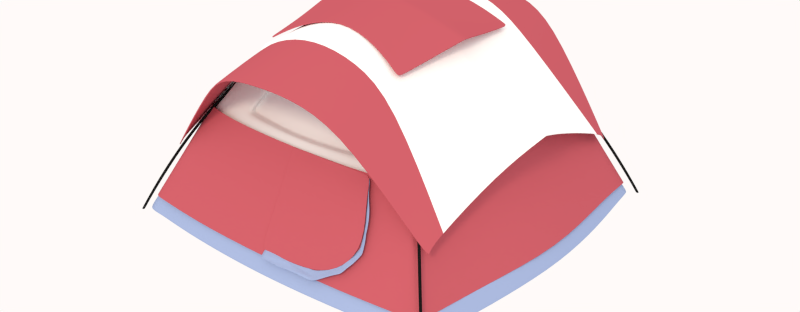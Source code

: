 # Source: tent.blend  (saved by Blender 2.71.0; exported with 4.5.12 LTS)
import bpy
from mathutils import Matrix  # noqa: F401  (used for matrix-valued properties, if any)

bpy.ops.wm.read_factory_settings(use_empty=True)
scene = bpy.context.scene
scene.name = 'Scene'

# ---- collections
col_collection_1 = bpy.data.collections.new('Collection 1'); scene.collection.children.link(col_collection_1)

# ---- materials (node trees are filled in below, after node groups)
mat_material_003 = bpy.data.materials.new('Material.003')
mat_material_003.alpha_threshold = 0.0
mat_material_003.use_transparent_shadow = False
mat_material_003.diffuse_color = (0.5395, 0.1069, 0.1344, 1.0)
mat_material_003.roughness = 0.5
mat_material_003.specular_intensity = 0.1
mat_material_003.line_color = (0.0, 0.0, 0.0, 1.0)
mat_material_002 = bpy.data.materials.new('Material.002')
mat_material_002.alpha_threshold = 0.0
mat_material_002.use_transparent_shadow = False
mat_material_002.diffuse_color = (0.3435, 0.4355, 0.6867, 1.0)
mat_material_002.roughness = 0.5
mat_material_002.specular_intensity = 0.1
mat_material_002.line_color = (0.0, 0.0, 0.0, 1.0)
mat_material_001 = bpy.data.materials.new('Material.001')
mat_material_001.alpha_threshold = 0.0
mat_material_001.use_transparent_shadow = False
mat_material_001.roughness = 0.5
mat_material_001.specular_intensity = 0.0
mat_material_001.line_color = (0.0, 0.0, 0.0, 1.0)
mat_material_005 = bpy.data.materials.new('Material.005')
mat_material_005.alpha_threshold = 0.0
mat_material_005.use_transparent_shadow = False
mat_material_005.diffuse_color = (0.009018, 0.009018, 0.009018, 1.0)
mat_material_005.roughness = 0.5
mat_material_005.specular_intensity = 0.1
mat_material_005.line_color = (0.0, 0.0, 0.0, 1.0)
mat_material_004 = bpy.data.materials.new('Material.004')
mat_material_004.alpha_threshold = 0.0
mat_material_004.use_transparent_shadow = False
mat_material_004.diffuse_color = (1.0, 1.0, 1.0, 1.0)
mat_material_004.roughness = 0.5
mat_material_004.specular_intensity = 0.1
mat_material_004.line_color = (0.0, 0.0, 0.0, 1.0)
mat_material_006 = bpy.data.materials.new('Material.006')
mat_material_006.alpha_threshold = 0.0
mat_material_006.use_transparent_shadow = False
mat_material_006.diffuse_color = (0.8276, 0.8276, 0.8276, 1.0)
mat_material_006.roughness = 0.5
mat_material_006.specular_intensity = 0.1
mat_material_006.line_color = (0.0, 0.0, 0.0, 0.65)

# ---- material node trees

# ---- world
world_world = bpy.data.worlds.new('World'); scene.world = world_world
world_world.color = (1.0, 0.9579, 0.945)
world_world.use_sun_shadow = False
world_world.sun_shadow_jitter_overblur = 0.0
world_world.cycles.sampling_method = 'MANUAL'
world_world.cycles.sample_map_resolution = 256
world_world.light_settings.distance = 1.0

# ---- lights
light_sun_002 = bpy.data.lights.new('Sun.002', 'AREA')
light_sun_002.color = (0.8412, 0.7537, 0.6756)
light_sun_002.transmission_factor = 0.0
light_sun_002.energy = 0.7854
light_sun_002.shadow_buffer_clip_start = 0.5
light_sun_002.shadow_soft_size = 10.0
light_sun_002.shadow_maximum_resolution = 0.006
light_sun_002.use_absolute_resolution = True
light_sun_002.size = 10.0
light_sun_002.size_y = 1.0
light_sun_002.cycles.use_multiple_importance_sampling = False
light_sun_001 = bpy.data.lights.new('Sun.001', 'SUN')
light_sun_001.color = (1.0, 0.8524, 0.6635)
light_sun_001.transmission_factor = 0.0
light_sun_001.angle = 0.1993
light_sun_001.energy = 1.0
light_sun_001.shadow_buffer_clip_start = 0.5
light_sun_001.shadow_soft_size = 0.1
light_sun_001.shadow_cascade_max_distance = 1000.0
light_sun_001.cycles.use_multiple_importance_sampling = False

# ---- meshes
me_plane_006 = bpy.data.meshes.new('Plane.006')
me_plane_006.from_pydata([(0.006191, -0.1701, 0.1885), (0.005048, 0.748, 0.1567), (0.2691, -0.1547, 0.1474), (0.2393, 0.7613, 0.1339), (0.00129, -0.1708, 0.164), (0.0002923, 0.7478, 0.1322), (0.2644, -0.1554, 0.1228), (0.2345, 0.7611, 0.1093), (0.3429, -1.164, 0.1876), (0.5437, -0.3536, 0.09114), (-0.0004552, -0.1706, 0.1876), (-0.001487, 0.7473, 0.1556), (0.4682, 0.8211, 0.07352), (0.004614, 0.8028, 0.1545), (0.2387, 0.8166, 0.132), (0.00582, -1.193, 0.2349), (0.341, -1.164, 0.1778), (0.339, -1.165, 0.1678), (0.5418, -0.3539, 0.08137), (0.5399, -0.3542, 0.07135), (-0.002431, -0.1708, 0.1778), (-0.004459, -0.1711, 0.1678), (-0.003367, 0.7473, 0.1458), (-0.005295, 0.7472, 0.1358), (0.4663, 0.821, 0.06376), (0.4643, 0.821, 0.05375), (0.002751, 0.8029, 0.1447), (0.0008393, 0.8029, 0.1347), (0.2367, 0.8167, 0.1222), (0.2348, 0.8167, 0.1122), (0.003841, -1.193, 0.2252), (0.001811, -1.194, 0.2152), (0.006141, -0.9383, 0.2268), (0.336, -0.9084, 0.1803), (0.004937, 0.7891, 0.1562), (0.239, 0.8028, 0.1336), (0.001434, -0.1704, 0.1889), (0.0003632, 0.7475, 0.157), (0.4793, -0.2802, 0.1382), (0.4103, 0.7916, 0.07503), (0.06666, 0.7546, 0.1444), (0.07502, -0.1696, 0.1846), (0.005072, 0.4526, 0.1659), (0.2466, 0.4593, 0.1522), (0.001427, -0.9391, 0.2035), (0.3315, -0.9092, 0.1569), (0.0004635, 0.7891, 0.1328), (0.2344, 0.8028, 0.1102), (-0.003275, -0.1711, 0.1656), (-0.00414, 0.7473, 0.1336), (0.4748, -0.2809, 0.1149), (0.4057, 0.7914, 0.05169), (0.06187, 0.7544, 0.1199), (0.07019, -0.1703, 0.1601), (0.0002438, 0.4522, 0.1414), (0.2418, 0.4589, 0.1277), (0.001108, -0.9385, 0.2261), (4.395e-05, 0.7887, 0.1553), (0.4784, -0.8529, 0.1423), (0.4097, 0.8333, 0.07376), (0.07931, -1.171, 0.2294), (0.06617, 0.8096, 0.1423), (-0.001498, 0.452, 0.1649), (0.4774, 0.4806, 0.1023), (0.3422, -1.164, 0.184), (0.543, -0.3537, 0.08757), (-0.001177, -0.1707, 0.184), (-0.002173, 0.7473, 0.152), (0.4675, 0.8211, 0.06996), (0.003934, 0.8028, 0.1509), (0.238, 0.8166, 0.1284), (0.005098, -1.193, 0.2313), (-0.0008927, -0.9389, 0.2164), (-0.002946, -0.9392, 0.2064), (-0.001807, 0.7886, 0.1456), (-0.003707, 0.7886, 0.1355), (0.4766, -0.8532, 0.1325), (0.4747, -0.8536, 0.1225), (0.4078, 0.8334, 0.064), (0.4058, 0.8334, 0.05399), (0.07737, -1.172, 0.2197), (0.07539, -1.172, 0.2097), (0.06428, 0.8096, 0.1325), (0.06233, 0.8096, 0.1225), (-0.003426, 0.4519, 0.1551), (-0.005405, 0.4517, 0.1451), (0.4755, 0.4804, 0.09257), (0.4736, 0.4803, 0.08255), (0.3398, -1.165, 0.1715), (0.5406, -0.3541, 0.07511), (-0.003699, -0.171, 0.1716), (-0.004572, 0.7472, 0.1396), (0.465, 0.821, 0.0575), (0.001556, 0.8029, 0.1384), (0.2355, 0.8167, 0.1159), (0.002572, -1.193, 0.2189), (0.002575, -0.7405, 0.2195), (0.001467, 0.7781, 0.1564), (0.4249, -0.6907, 0.1492), (0.3657, 0.8029, 0.1136), (0.07783, -0.9164, 0.2215), (0.06651, 0.7958, 0.1439), (0.0003665, 0.4522, 0.1662), (0.4281, 0.4855, 0.121), (0.06851, 0.4419, 0.1876), (-0.00198, -0.7413, 0.1971), (-0.002819, 0.778, 0.1339), (0.4206, -0.6915, 0.1268), (0.3612, 0.8029, 0.09117), (0.07321, -0.9172, 0.1982), (0.06197, 0.7958, 0.1206), (-0.00424, 0.4518, 0.1429), (0.4235, 0.4851, 0.09763), (0.0637, 0.4414, 0.163), (0.0003774, -0.9386, 0.2226), (-0.0006321, 0.7886, 0.1518), (0.4778, -0.853, 0.1387), (0.409, 0.8334, 0.07019), (0.0786, -1.171, 0.2259), (0.06548, 0.8096, 0.1387), (-0.002202, 0.452, 0.1613), (0.4767, 0.4805, 0.09877), (-0.002176, -0.9391, 0.2102), (-0.002994, 0.7886, 0.1393), (0.4754, -0.8535, 0.1263), (0.4065, 0.8334, 0.05774), (0.07613, -1.172, 0.2134), (0.06306, 0.8096, 0.1263), (-0.004663, 0.4517, 0.1488), (0.4743, 0.4803, 0.08631)], [], [(0, 42, 102, 36), (0, 36, 96, 32), (0, 32, 100, 41), (0, 41, 104, 42), (1, 42, 104, 40), (1, 40, 101, 34), (1, 34, 97, 37), (1, 37, 102, 42), (2, 33, 98, 38), (2, 38, 103, 43), (2, 43, 104, 41), (2, 41, 100, 33), (3, 43, 103, 39), (3, 39, 99, 35), (3, 35, 101, 40), (3, 40, 104, 43), (4, 53, 109, 44), (4, 44, 105, 48), (4, 48, 111, 54), (4, 54, 113, 53), (5, 49, 106, 46), (5, 46, 110, 52), (5, 52, 113, 54), (5, 54, 111, 49), (6, 53, 113, 55), (6, 55, 112, 50), (6, 50, 107, 45), (6, 45, 109, 53), (7, 52, 110, 47), (7, 47, 108, 51), (7, 51, 112, 55), (7, 55, 113, 52), (8, 33, 100, 60), (8, 60, 118, 64), (8, 64, 116, 58), (8, 58, 98, 33), (9, 38, 98, 58), (9, 58, 116, 65), (9, 65, 121, 63), (9, 63, 103, 38), (10, 66, 114, 56), (10, 56, 96, 36), (10, 36, 102, 62), (10, 62, 120, 66), (11, 37, 97, 57), (11, 57, 115, 67), (11, 67, 120, 62), (11, 62, 102, 37), (12, 39, 103, 63), (12, 63, 121, 68), (12, 68, 117, 59), (12, 59, 99, 39), (13, 34, 101, 61), (13, 61, 119, 69), (13, 69, 115, 57), (13, 57, 97, 34), (14, 35, 99, 59), (14, 59, 117, 70), (14, 70, 119, 61), (14, 61, 101, 35), (15, 32, 96, 56), (15, 56, 114, 71), (15, 71, 118, 60), (15, 60, 100, 32), (16, 64, 118, 80), (16, 80, 126, 88), (16, 88, 124, 76), (16, 76, 116, 64), (17, 88, 126, 81), (17, 81, 109, 45), (17, 45, 107, 77), (17, 77, 124, 88), (18, 65, 116, 76), (18, 76, 124, 89), (18, 89, 129, 86), (18, 86, 121, 65), (19, 89, 124, 77), (19, 77, 107, 50), (19, 50, 112, 87), (19, 87, 129, 89), (20, 66, 120, 84), (20, 84, 128, 90), (20, 90, 122, 72), (20, 72, 114, 66), (21, 90, 128, 85), (21, 85, 111, 48), (21, 48, 105, 73), (21, 73, 122, 90), (22, 67, 115, 74), (22, 74, 123, 91), (22, 91, 128, 84), (22, 84, 120, 67), (23, 91, 123, 75), (23, 75, 106, 49), (23, 49, 111, 85), (23, 85, 128, 91), (24, 68, 121, 86), (24, 86, 129, 92), (24, 92, 125, 78), (24, 78, 117, 68), (25, 92, 129, 87), (25, 87, 112, 51), (25, 51, 108, 79), (25, 79, 125, 92), (26, 69, 119, 82), (26, 82, 127, 93), (26, 93, 123, 74), (26, 74, 115, 69), (27, 93, 127, 83), (27, 83, 110, 46), (27, 46, 106, 75), (27, 75, 123, 93), (28, 70, 117, 78), (28, 78, 125, 94), (28, 94, 127, 82), (28, 82, 119, 70), (29, 94, 125, 79), (29, 79, 108, 47), (29, 47, 110, 83), (29, 83, 127, 94), (30, 71, 114, 72), (30, 72, 122, 95), (30, 95, 126, 80), (30, 80, 118, 71), (31, 95, 122, 73), (31, 73, 105, 44), (31, 44, 109, 81), (31, 81, 126, 95)])
me_plane_006.polygons.foreach_set('use_smooth', [True] * 128)
me_plane_006.polygons.foreach_set('material_index', [1, 1, 1, 1, 1, 1, 1, 1, 1, 1, 1, 1, 1, 1, 1, 1, 1, 1, 1, 1, 1, 1, 1, 1, 1, 1, 1, 1, 1, 1, 1, 1, 1, 1, 1, 1, 1, 1, 1, 1, 1, 1, 1, 1, 1, 1, 1, 1, 1, 1, 1, 1, 1, 1, 1, 1, 1, 1, 1, 1, 1, 1, 1, 1, 1, 1, 1, 1, 1, 1, 1, 1, 1, 1, 1, 1, 1, 1, 1, 1, 1, 1, 1, 1, 1, 1, 1, 1, 1, 1, 1, 1, 1, 1, 1, 1, 1, 1, 1, 1, 1, 1, 1, 1, 1, 1, 1, 1, 1, 1, 1, 1, 1, 1, 1, 1, 1, 1, 1, 1, 1, 1, 1, 1, 1, 1, 1, 1])
me_plane_006.materials.append(None)
me_plane_006.materials.append(mat_material_003)
me_plane_006.use_remesh_preserve_volume = False
me_plane_006.use_remesh_preserve_attributes = False
me_plane_006.use_mirror_vertex_groups = False
me_plane_006.update()
me_plane_005 = bpy.data.meshes.new('Plane.005')
me_plane_005.from_pydata([(0.7201, -0.369, 2.978), (0.9682, -2.745, 2.833), (-0.9703, -2.735, 2.839), (-0.7222, -0.369, 2.978), (-0.001023, -2.814, 3.258), (-0.001022, -0.5243, 3.259), (0.5136, -2.804, 3.139), (0.499, -0.473, 3.166), (-0.5157, -2.804, 3.139), (-0.501, -0.473, 3.166), (1.05, -1.901, 1.388), (0.7649, 0.07997, 2.187), (0.8211, 0.9624, 0.5533), (1.154, -0.8297, -0.4419), (0.9387, -2.749, 2.853), (0.7058, -0.3757, 2.99), (0.9894, -2.689, 2.694), (0.7255, -0.3456, 2.899), (1.063, 0.2676, -2.523), (0.7341, 1.965, -1.356), (0.7424, 2.199, -2.131), (1.01, 0.7763, -3.796), (0.6, 1.011, -4.045), (0.4691, 2.346, -2.22), (1.015, 0.734, -3.69), (0.7417, 2.179, -2.066), (0.9865, 0.7899, -3.81), (0.7266, 2.207, -2.136), (0.1097, 2.435, -2.352), (0.1186, 1.162, -4.288), (-0.5337, 1.014, -4.075), (-0.4399, 2.317, -2.194), (-0.757, 2.102, -1.917), (-1.016, 0.812, -3.822), (-1.103, 0.1978, -2.449), (-0.8395, 1.826, -1.156), (-0.9849, 0.8249, -3.838), (-0.7323, 2.108, -1.921), (-1.024, 0.7242, -3.695), (-0.7582, 2.037, -1.831), (-0.8863, 0.9956, 0.5166), (-1.164, -0.8356, -0.4079), (-1.055, -2.08, 1.662), (-0.8074, -0.1011, 2.318), (-0.9941, -2.613, 2.619), (-0.7462, -0.319, 2.855), (-0.9188, -2.743, 2.873), (-0.6971, -0.3807, 2.999)], [], [(7, 5, 4, 6), (5, 9, 8, 4), (11, 10, 13, 12), (0, 15, 14, 1), (15, 7, 6, 14), (17, 0, 1, 16), (16, 10, 11, 17), (12, 13, 18, 19), (18, 24, 25, 19), (24, 21, 20, 25), (21, 26, 27, 20), (26, 22, 23, 27), (23, 22, 29, 28), (28, 29, 30, 31), (30, 36, 37, 31), (36, 33, 32, 37), (33, 38, 39, 32), (38, 34, 35, 39), (35, 34, 41, 40), (40, 41, 42, 43), (3, 45, 44, 2), (45, 43, 42, 44), (9, 47, 46, 8), (47, 3, 2, 46)])
me_plane_005.polygons.foreach_set('use_smooth', [True] * 24)
me_plane_005.polygons.foreach_set('material_index', [1, 1, 1, 1, 1, 1, 1, 1, 1, 1, 1, 1, 1, 1, 1, 1, 1, 1, 1, 1, 1, 1, 1, 1])
me_plane_005.materials.append(None)
me_plane_005.materials.append(mat_material_003)
me_plane_005.use_remesh_preserve_volume = False
me_plane_005.use_remesh_preserve_attributes = False
me_plane_005.use_mirror_vertex_groups = False
me_plane_005.update()
me_plane_004 = bpy.data.meshes.new('Plane.004')
me_plane_004.from_pydata([(16.08, 0.5466, -1.724), (16.08, -1.214, 0.637), (-1.281, -0.9475, 1.267), (-1.281, 0.8131, -1.094), (24.05, 2.744, -2.17), (22.45, 3.913, -4.212), (25.94, 8.637, -7.622), (28.07, 8.266, -6.01), (27.0, 15.56, -9.604), (25.26, 14.96, -10.69), (22.74, 24.17, -15.24), (23.79, 24.11, -13.79), (12.87, -1.263, 0.5559), (8.848, -1.077, 0.6213), (5.507, -1.412, 1.01), (2.54, -1.109, 1.025), (16.15, 0.2422, -1.21), (16.09, -0.1416, -0.7779), (16.02, -0.5137, -0.3279), (16.11, -0.8122, 0.1444), (12.87, 0.4894, -1.405), (8.821, 0.5743, -1.428), (5.404, 0.3828, -1.658), (1.937, 0.6052, -1.575), (-1.344, -0.6322, 0.847), (-1.221, -0.2482, 0.3458), (-1.343, 0.1767, -0.1763), (-1.315, 0.4271, -0.6419), (17.76, -0.5112, 0.2835), (19.3, 0.285, -0.6883), (20.68, 1.169, -0.877), (22.42, 2.118, -1.692), (23.75, 2.973, -2.522), (23.45, 3.27, -2.972), (23.09, 3.413, -3.398), (22.82, 3.648, -3.738), (17.21, 1.105, -2.185), (18.77, 1.807, -2.692), (19.73, 2.45, -3.221), (21.15, 3.249, -3.672), (24.95, 4.014, -3.037), (25.63, 4.819, -3.671), (26.61, 5.962, -4.518), (27.35, 7.233, -5.389), (26.36, 8.558, -7.274), (26.74, 8.468, -6.922), (27.2, 8.354, -6.599), (27.62, 8.373, -6.362), (23.25, 4.995, -4.896), (23.75, 5.944, -5.525), (24.58, 6.671, -6.285), (25.12, 7.589, -6.881), (27.73, 9.633, -6.899), (27.71, 11.33, -7.614), (27.33, 12.69, -8.187), (27.26, 14.14, -8.944), (26.69, 15.46, -9.826), (26.27, 15.34, -10.06), (25.94, 15.2, -10.27), (25.56, 15.09, -10.5), (25.8, 9.991, -8.19), (25.73, 11.24, -8.896), (25.61, 12.52, -9.546), (25.43, 13.69, -10.1), (26.56, 17.26, -10.5), (25.92, 18.93, -11.23), (24.86, 20.9, -12.15), (24.43, 22.54, -12.95), (22.98, 24.15, -14.95), (23.19, 24.16, -14.67), (23.36, 24.16, -14.39), (23.58, 24.12, -14.11), (24.69, 16.67, -11.46), (24.29, 18.77, -12.53), (23.6, 20.32, -13.31), (23.43, 22.56, -14.35), (12.66, 0.3982, -1.33), (9.479, 0.1261, -1.14), (5.628, 0.2864, -0.5964), (2.229, 0.6282, -0.6866), (12.65, -0.4345, -0.3003), (8.86, -0.05171, -0.7394), (5.755, -0.1074, -0.09727), (2.407, 0.1881, -0.2578), (12.81, -0.2325, -0.5601), (9.223, -0.1147, -0.3641), (6.004, -0.3914, -0.2523), (2.142, -0.1494, 0.4506), (12.47, -0.5092, 0.6578), (8.792, -1.086, 0.6038), (5.728, -0.89, 0.3318), (2.412, -0.6694, 0.3632), (17.33, 0.7271, -1.631), (17.45, 0.3956, -1.147), (17.54, 0.1394, -0.7604), (17.71, -0.1894, -0.1908), (18.83, 1.533, -2.333), (18.95, 1.182, -1.936), (19.14, 0.9062, -1.485), (19.23, 0.648, -1.039), (19.97, 2.215, -2.763), (20.05, 1.896, -2.257), (20.26, 1.707, -1.85), (20.56, 1.476, -1.286), (21.4, 2.97, -3.254), (21.6, 2.747, -2.876), (21.91, 2.564, -2.513), (22.16, 2.398, -2.14), (23.55, 4.822, -4.541), (23.89, 4.583, -4.119), (24.22, 4.395, -3.728), (24.59, 4.247, -3.36), (24.17, 5.752, -5.117), (24.48, 5.545, -4.829), (24.92, 5.321, -4.361), (25.28, 5.043, -4.054), (24.94, 6.502, -5.977), (25.43, 6.37, -5.633), (25.77, 6.213, -5.161), (26.25, 6.158, -4.855), (25.54, 7.485, -6.638), (26.01, 7.486, -6.314), (26.51, 7.393, -5.954), (26.91, 7.284, -5.735), (26.19, 9.904, -7.892), (26.54, 9.825, -7.666), (26.95, 9.756, -7.457), (27.31, 9.673, -7.164), (26.15, 11.24, -8.691), (26.49, 11.29, -8.37), (26.97, 11.24, -8.166), (27.32, 11.25, -7.824), (25.91, 12.52, -9.243), (26.32, 12.57, -8.963), (26.65, 12.62, -8.758), (27.02, 12.65, -8.455), (25.83, 13.75, -9.908), (26.13, 13.91, -9.595), (26.55, 13.93, -9.397), (26.87, 14.08, -9.202), (25.08, 16.77, -11.24), (25.44, 16.85, -11.06), (25.82, 17.05, -10.91), (26.16, 17.13, -10.69), (24.63, 18.83, -12.24), (24.94, 18.87, -12.03), (25.25, 18.89, -11.72), (25.59, 18.89, -11.46), (23.83, 20.4, -13.08), (24.13, 20.53, -12.87), (24.35, 20.63, -12.59), (24.61, 20.76, -12.36), (23.67, 22.57, -14.06), (23.81, 22.55, -13.8), (24.06, 22.52, -13.54), (24.21, 22.57, -13.23)], [], [(23, 3, 27, 79), (22, 23, 79, 78), (21, 22, 78, 77), (20, 21, 77, 76), (0, 20, 76, 16), (79, 27, 26, 83), (78, 79, 83, 82), (77, 78, 82, 81), (76, 77, 81, 80), (16, 76, 80, 17), (83, 26, 25, 87), (82, 83, 87, 86), (81, 82, 86, 85), (80, 81, 85, 84), (17, 80, 84, 18), (87, 25, 24, 91), (86, 87, 91, 90), (85, 86, 90, 89), (84, 85, 89, 88), (18, 84, 88, 19), (91, 24, 2, 15), (90, 91, 15, 14), (89, 90, 14, 13), (88, 89, 13, 12), (19, 88, 12, 1), (19, 1, 28, 95), (18, 19, 95, 94), (17, 18, 94, 93), (16, 17, 93, 92), (0, 16, 92, 36), (95, 28, 29, 99), (94, 95, 99, 98), (93, 94, 98, 97), (92, 93, 97, 96), (36, 92, 96, 37), (99, 29, 30, 103), (98, 99, 103, 102), (97, 98, 102, 101), (96, 97, 101, 100), (37, 96, 100, 38), (103, 30, 31, 107), (102, 103, 107, 106), (101, 102, 106, 105), (100, 101, 105, 104), (38, 100, 104, 39), (107, 31, 4, 32), (106, 107, 32, 33), (105, 106, 33, 34), (104, 105, 34, 35), (39, 104, 35, 5), (32, 4, 40, 111), (33, 32, 111, 110), (34, 33, 110, 109), (35, 34, 109, 108), (5, 35, 108, 48), (111, 40, 41, 115), (110, 111, 115, 114), (109, 110, 114, 113), (108, 109, 113, 112), (48, 108, 112, 49), (115, 41, 42, 119), (114, 115, 119, 118), (113, 114, 118, 117), (112, 113, 117, 116), (49, 112, 116, 50), (119, 42, 43, 123), (118, 119, 123, 122), (117, 118, 122, 121), (116, 117, 121, 120), (50, 116, 120, 51), (123, 43, 7, 47), (122, 123, 47, 46), (121, 122, 46, 45), (120, 121, 45, 44), (51, 120, 44, 6), (47, 7, 52, 127), (46, 47, 127, 126), (45, 46, 126, 125), (44, 45, 125, 124), (6, 44, 124, 60), (127, 52, 53, 131), (126, 127, 131, 130), (125, 126, 130, 129), (124, 125, 129, 128), (60, 124, 128, 61), (131, 53, 54, 135), (130, 131, 135, 134), (129, 130, 134, 133), (128, 129, 133, 132), (61, 128, 132, 62), (135, 54, 55, 139), (134, 135, 139, 138), (133, 134, 138, 137), (132, 133, 137, 136), (62, 132, 136, 63), (139, 55, 8, 56), (138, 139, 56, 57), (137, 138, 57, 58), (136, 137, 58, 59), (63, 136, 59, 9), (56, 8, 64, 143), (57, 56, 143, 142), (58, 57, 142, 141), (59, 58, 141, 140), (9, 59, 140, 72), (143, 64, 65, 147), (142, 143, 147, 146), (141, 142, 146, 145), (140, 141, 145, 144), (72, 140, 144, 73), (147, 65, 66, 151), (146, 147, 151, 150), (145, 146, 150, 149), (144, 145, 149, 148), (73, 144, 148, 74), (151, 66, 67, 155), (150, 151, 155, 154), (149, 150, 154, 153), (148, 149, 153, 152), (74, 148, 152, 75), (155, 67, 11, 71), (154, 155, 71, 70), (153, 154, 70, 69), (152, 153, 69, 68), (75, 152, 68, 10)])
me_plane_004.polygons.foreach_set('use_smooth', [True] * 125)
me_plane_004.materials.append(mat_material_002)
me_plane_004.use_remesh_preserve_volume = False
me_plane_004.use_remesh_preserve_attributes = False
me_plane_004.use_mirror_vertex_groups = False
me_plane_004.update()
me_plane_003 = bpy.data.meshes.new('Plane.003')
me_plane_003.from_pydata([(0.7211, 1.155, -0.2816), (0.9692, -1.221, -0.4266), (-0.9692, -1.211, -0.4208), (-0.7211, 1.155, -0.2816), (-5.943e-08, -1.29, -0.001101), (1.788e-07, 1.0, 0.0), (0.5146, -1.28, -0.1203), (0.5, 1.051, -0.09305), (-0.5146, -1.28, -0.1203), (-0.5, 1.051, -0.09305), (1.051, -0.3768, -1.871), (0.766, 1.604, -1.072), (0.8221, 2.487, -2.706), (1.155, 0.6946, -3.701), (0.9398, -1.225, -0.4068), (0.7068, 1.149, -0.2693), (0.9904, -1.165, -0.5652), (0.7265, 1.179, -0.3608), (1.064, 1.792, -5.782), (0.7351, 3.489, -4.616), (0.7434, 3.723, -5.39), (1.011, 2.301, -7.055), (0.601, 2.536, -7.305), (0.4702, 3.87, -5.48), (1.016, 2.258, -6.95), (0.7427, 3.704, -5.326), (0.9876, 2.314, -7.07), (0.7276, 3.731, -5.395), (0.1107, 3.96, -5.611), (0.1196, 2.687, -7.547), (-0.5327, 2.538, -7.334), (-0.4389, 3.842, -5.454), (-0.756, 3.627, -5.176), (-1.015, 2.336, -7.081), (-1.102, 1.722, -5.708), (-0.8385, 3.35, -4.415), (-0.9838, 2.349, -7.097), (-0.7313, 3.633, -5.18), (-1.023, 2.248, -6.955), (-0.7572, 3.561, -5.09), (-0.8853, 2.52, -2.743), (-1.162, 0.6887, -3.667), (-1.054, -0.5561, -1.598), (-0.8064, 1.423, -0.9416), (-0.9931, -1.089, -0.6402), (-0.7451, 1.205, -0.4047), (-0.9178, -1.218, -0.3868), (-0.6961, 1.144, -0.2602)], [], [(7, 5, 4, 6), (5, 9, 8, 4), (11, 10, 13, 12), (0, 15, 14, 1), (15, 7, 6, 14), (17, 0, 1, 16), (16, 10, 11, 17), (12, 13, 18, 19), (18, 24, 25, 19), (24, 21, 20, 25), (21, 26, 27, 20), (26, 22, 23, 27), (23, 22, 29, 28), (28, 29, 30, 31), (30, 36, 37, 31), (36, 33, 32, 37), (33, 38, 39, 32), (38, 34, 35, 39), (35, 34, 41, 40), (40, 41, 42, 43), (3, 45, 44, 2), (45, 43, 42, 44), (9, 47, 46, 8), (47, 3, 2, 46)])
me_plane_003.polygons.foreach_set('use_smooth', [True] * 24)
me_plane_003.polygons.foreach_set('material_index', [1, 1, 1, 1, 1, 1, 1, 1, 1, 1, 1, 1, 1, 1, 1, 1, 1, 1, 1, 1, 1, 1, 1, 1])
me_plane_003.materials.append(None)
me_plane_003.materials.append(mat_material_003)
me_plane_003.use_remesh_preserve_volume = False
me_plane_003.use_remesh_preserve_attributes = False
me_plane_003.use_mirror_vertex_groups = False
me_plane_003.update()
me_cube_004 = bpy.data.meshes.new('Cube.004')
me_cube_004.from_pydata([(-23.6, -21.63, -37.4), (-23.6, -22.85, -37.4), (-24.83, -22.85, -37.4), (-24.83, -21.63, -37.4), (-18.95, -17.19, -26.53), (-18.95, -18.41, -26.53), (-20.03, -18.41, -25.94), (-20.03, -17.19, -25.94), (-23.6, -22.85, -37.28), (-23.6, -21.63, -37.28), (-24.83, -22.85, -37.28), (-24.83, -21.63, -37.28), (-11.76, -10.49, -9.765), (-11.76, -11.72, -9.765), (-10.65, -11.72, -10.28), (-10.65, -10.49, -10.28), (-1.77, -2.853, 4.841), (-1.77, -4.076, 4.841), (-2.878, -4.076, 5.36), (-2.878, -2.853, 5.36), (9.15, 9.37, 23.0), (9.15, 8.147, 23.0), (9.97, 8.147, 22.09), (9.97, 9.37, 22.09), (24.73, 24.04, 36.6), (24.73, 22.81, 36.6), (23.91, 22.81, 37.5), (23.91, 24.04, 37.5), (47.51, 45.28, 46.85), (47.51, 44.05, 46.85), (47.63, 44.05, 45.64), (47.63, 45.28, 45.64)], [], [(0, 1, 2, 3), (0, 9, 8, 1), (9, 4, 5, 8), (1, 8, 10, 2), (8, 5, 6, 10), (2, 10, 11, 3), (10, 6, 7, 11), (4, 9, 11, 7), (9, 0, 3, 11), (4, 7, 12, 15), (7, 6, 13, 12), (6, 5, 14, 13), (5, 4, 15, 14), (14, 15, 16, 17), (13, 14, 17, 18), (12, 13, 18, 19), (15, 12, 19, 16), (16, 19, 20, 23), (19, 18, 21, 20), (18, 17, 22, 21), (17, 16, 23, 22), (22, 23, 24, 25), (21, 22, 25, 26), (20, 21, 26, 27), (23, 20, 27, 24), (24, 27, 28, 31), (27, 26, 29, 28), (26, 25, 30, 29), (25, 24, 31, 30), (31, 28, 29, 30)])
me_cube_004.polygons.foreach_set('use_smooth', [True] * 30)
me_cube_004.polygons.foreach_set('material_index', [1, 1, 1, 1, 1, 1, 1, 1, 1, 1, 1, 1, 1, 1, 1, 1, 1, 1, 1, 1, 1, 1, 1, 1, 1, 1, 1, 1, 1, 1])
me_cube_004.materials.append(mat_material_001)
me_cube_004.materials.append(mat_material_005)
me_cube_004.use_remesh_preserve_volume = False
me_cube_004.use_remesh_preserve_attributes = False
me_cube_004.use_mirror_vertex_groups = False
me_cube_004.update()
me_cube_003 = bpy.data.meshes.new('Cube.003')
me_cube_003.from_pydata([(-23.6, -21.63, -37.4), (-23.6, -22.85, -37.4), (-24.83, -22.85, -37.4), (-24.83, -21.63, -37.4), (-18.95, -17.19, -26.53), (-18.95, -18.41, -26.53), (-20.03, -18.41, -25.94), (-20.03, -17.19, -25.94), (-23.6, -22.85, -37.28), (-23.6, -21.63, -37.28), (-24.83, -22.85, -37.28), (-24.83, -21.63, -37.28), (-11.76, -10.49, -9.765), (-11.76, -11.72, -9.765), (-10.65, -11.72, -10.28), (-10.65, -10.49, -10.28), (-1.77, -2.853, 4.841), (-1.77, -4.076, 4.841), (-2.878, -4.076, 5.36), (-2.878, -2.853, 5.36), (9.15, 9.37, 23.0), (9.15, 8.147, 23.0), (9.97, 8.147, 22.09), (9.97, 9.37, 22.09), (24.73, 24.04, 36.6), (24.73, 22.81, 36.6), (23.91, 22.81, 37.5), (23.91, 24.04, 37.5), (47.51, 45.28, 46.85), (47.51, 44.05, 46.85), (47.63, 44.05, 45.64), (47.63, 45.28, 45.64)], [], [(0, 1, 2, 3), (0, 9, 8, 1), (9, 4, 5, 8), (1, 8, 10, 2), (8, 5, 6, 10), (2, 10, 11, 3), (10, 6, 7, 11), (4, 9, 11, 7), (9, 0, 3, 11), (4, 7, 12, 15), (7, 6, 13, 12), (6, 5, 14, 13), (5, 4, 15, 14), (14, 15, 16, 17), (13, 14, 17, 18), (12, 13, 18, 19), (15, 12, 19, 16), (16, 19, 20, 23), (19, 18, 21, 20), (18, 17, 22, 21), (17, 16, 23, 22), (22, 23, 24, 25), (21, 22, 25, 26), (20, 21, 26, 27), (23, 20, 27, 24), (24, 27, 28, 31), (27, 26, 29, 28), (26, 25, 30, 29), (25, 24, 31, 30), (31, 28, 29, 30)])
me_cube_003.polygons.foreach_set('use_smooth', [True] * 30)
me_cube_003.materials.append(mat_material_005)
me_cube_003.use_remesh_preserve_volume = False
me_cube_003.use_remesh_preserve_attributes = False
me_cube_003.use_mirror_vertex_groups = False
me_cube_003.update()
me_cube_002 = bpy.data.meshes.new('Cube.002')
me_cube_002.from_pydata([(-23.6, -21.63, -37.4), (-23.6, -22.85, -37.4), (-24.83, -22.85, -37.4), (-24.83, -21.63, -37.4), (-18.95, -17.19, -26.53), (-18.95, -18.41, -26.53), (-20.03, -18.41, -25.94), (-20.03, -17.19, -25.94), (-23.6, -22.85, -37.28), (-23.6, -21.63, -37.28), (-24.83, -22.85, -37.28), (-24.83, -21.63, -37.28), (-11.76, -10.49, -9.765), (-11.76, -11.72, -9.765), (-10.65, -11.72, -10.28), (-10.65, -10.49, -10.28), (-1.77, -2.853, 4.841), (-1.77, -4.076, 4.841), (-2.878, -4.076, 5.36), (-2.878, -2.853, 5.36), (9.15, 9.37, 23.0), (9.15, 8.147, 23.0), (9.97, 8.147, 22.09), (9.97, 9.37, 22.09), (24.73, 24.04, 36.6), (24.73, 22.81, 36.6), (23.91, 22.81, 37.5), (23.91, 24.04, 37.5), (47.51, 45.28, 46.85), (47.51, 44.05, 46.85), (47.63, 44.05, 45.64), (47.63, 45.28, 45.64)], [], [(0, 1, 2, 3), (0, 9, 8, 1), (9, 4, 5, 8), (1, 8, 10, 2), (8, 5, 6, 10), (2, 10, 11, 3), (10, 6, 7, 11), (4, 9, 11, 7), (9, 0, 3, 11), (4, 7, 12, 15), (7, 6, 13, 12), (6, 5, 14, 13), (5, 4, 15, 14), (14, 15, 16, 17), (13, 14, 17, 18), (12, 13, 18, 19), (15, 12, 19, 16), (16, 19, 20, 23), (19, 18, 21, 20), (18, 17, 22, 21), (17, 16, 23, 22), (22, 23, 24, 25), (21, 22, 25, 26), (20, 21, 26, 27), (23, 20, 27, 24), (24, 27, 28, 31), (27, 26, 29, 28), (26, 25, 30, 29), (25, 24, 31, 30), (31, 28, 29, 30)])
me_cube_002.polygons.foreach_set('use_smooth', [True] * 30)
me_cube_002.materials.append(mat_material_005)
me_cube_002.use_remesh_preserve_volume = False
me_cube_002.use_remesh_preserve_attributes = False
me_cube_002.use_mirror_vertex_groups = False
me_cube_002.update()
me_cube_001 = bpy.data.meshes.new('Cube.001')
me_cube_001.from_pydata([(-23.6, -21.63, -37.4), (-23.6, -22.85, -37.4), (-24.83, -22.85, -37.4), (-24.83, -21.63, -37.4), (-18.95, -17.19, -26.53), (-18.95, -18.41, -26.53), (-20.03, -18.41, -25.94), (-20.03, -17.19, -25.94), (-23.6, -22.85, -37.28), (-23.6, -21.63, -37.28), (-24.83, -22.85, -37.28), (-24.83, -21.63, -37.28), (-11.76, -10.49, -9.765), (-11.76, -11.72, -9.765), (-10.65, -11.72, -10.28), (-10.65, -10.49, -10.28), (-1.77, -2.853, 4.841), (-1.77, -4.076, 4.841), (-2.878, -4.076, 5.36), (-2.878, -2.853, 5.36), (9.15, 9.37, 23.0), (9.15, 8.147, 23.0), (9.97, 8.147, 22.09), (9.97, 9.37, 22.09), (24.73, 24.04, 36.6), (24.73, 22.81, 36.6), (23.91, 22.81, 37.5), (23.91, 24.04, 37.5), (47.51, 45.28, 46.85), (47.51, 44.05, 46.85), (47.63, 44.05, 45.64), (47.63, 45.28, 45.64)], [], [(0, 1, 2, 3), (0, 9, 8, 1), (9, 4, 5, 8), (1, 8, 10, 2), (8, 5, 6, 10), (2, 10, 11, 3), (10, 6, 7, 11), (4, 9, 11, 7), (9, 0, 3, 11), (4, 7, 12, 15), (7, 6, 13, 12), (6, 5, 14, 13), (5, 4, 15, 14), (14, 15, 16, 17), (13, 14, 17, 18), (12, 13, 18, 19), (15, 12, 19, 16), (16, 19, 20, 23), (19, 18, 21, 20), (18, 17, 22, 21), (17, 16, 23, 22), (22, 23, 24, 25), (21, 22, 25, 26), (20, 21, 26, 27), (23, 20, 27, 24), (24, 27, 28, 31), (27, 26, 29, 28), (26, 25, 30, 29), (25, 24, 31, 30), (31, 28, 29, 30)])
me_cube_001.polygons.foreach_set('use_smooth', [True] * 30)
me_cube_001.materials.append(mat_material_005)
me_cube_001.use_remesh_preserve_volume = False
me_cube_001.use_remesh_preserve_attributes = False
me_cube_001.use_mirror_vertex_groups = False
me_cube_001.update()
me_plane_001 = bpy.data.meshes.new('Plane.001')
me_plane_001.from_pydata([(0.8366, 1.324, -0.334), (0.8366, -1.324, -0.334), (-0.8106, -1.324, -0.3574), (-0.8106, 1.324, -0.3574), (-5.937e-08, -1.206, -0.1351), (0.8366, -2.81e-08, -0.1989), (1.79e-07, 1.206, -0.1351), (-0.834, 2.687e-07, -0.2248), (5.96e-08, 1.192e-07, 0.0), (1.612, -7.867e-08, -0.4501), (1.436, -1.478, -0.6786), (1.436, 1.478, -0.6786), (-1.569, 2.721e-07, -0.4642), (-1.446, 1.478, -0.7476), (-1.446, -1.478, -0.7476), (0.8366, -0.662, -0.2683), (-0.8223, -0.662, -0.2929), (1.164e-10, -0.603, -0.06941), (1.507, -0.7389, -0.5777), (-1.494, -0.7389, -0.6274), (0.8366, 0.662, -0.2683), (-0.8223, 0.662, -0.2929), (1.193e-07, 0.603, -0.06941), (1.507, 0.7389, -0.5777), (-1.494, 0.7389, -0.6274), (1.406, -1.47, -0.6617), (1.576, -7.597e-08, -0.4353), (1.406, 1.47, -0.6617), (1.474, -0.7351, -0.561), (1.474, 0.7351, -0.561), (-1.39, 1.464, -0.7128), (-1.504, 2.718e-07, -0.4428), (-1.39, -1.464, -0.7128), (-1.434, -0.732, -0.5976), (-1.434, 0.732, -0.5976), (0.8366, -0.09849, -0.2071), (-0.8322, -0.09849, -0.2327), (5.075e-08, -0.08972, -0.008165), (1.6, -0.1099, -0.464), (-1.558, -0.1099, -0.4863), (1.564, -0.1094, -0.4489), (-1.493, -0.1089, -0.4637), (0.8366, 0.1147, -0.2084), (-0.832, 0.1147, -0.2341), (6.995e-08, 0.1045, -0.009506), (1.598, 0.128, -0.4663), (-1.556, 0.128, -0.4899), (1.562, 0.1273, -0.4512), (-1.492, 0.1268, -0.4671), (0.828, 1.321, -0.3573), (0.828, -1.321, -0.3573), (-0.8016, -1.321, -0.3805), (-0.8016, 1.321, -0.3805), (0.0004081, -1.203, -0.16), (0.8289, -2.81e-08, -0.2227), (0.0004084, 1.203, -0.16), (-0.8267, 2.687e-07, -0.2487), (0.0003747, 1.192e-07, -0.025), (1.603, -7.867e-08, -0.4732), (1.424, -1.475, -0.7006), (1.424, 1.475, -0.7006), (-1.561, 2.721e-07, -0.4879), (-1.435, 1.474, -0.7694), (-1.435, -1.474, -0.7694), (0.8283, -0.6591, -0.2917), (-0.8139, -0.6587, -0.3162), (0.0003967, -0.6003, -0.09425), (1.496, -0.7352, -0.5999), (-1.484, -0.7338, -0.6497), (0.8283, 0.6591, -0.2917), (-0.8139, 0.6587, -0.3162), (0.0003969, 0.6003, -0.09425), (1.496, 0.7352, -0.5999), (-1.484, 0.7338, -0.6497), (1.395, -1.467, -0.6837), (1.566, -7.597e-08, -0.4584), (1.395, 1.467, -0.6837), (1.464, -0.7317, -0.5833), (1.464, 0.7317, -0.5833), (-1.378, 1.46, -0.7347), (-1.496, 2.718e-07, -0.4665), (-1.378, -1.46, -0.7347), (-1.424, -0.7276, -0.6199), (-1.424, 0.7276, -0.6199), (0.8287, -0.09565, -0.2306), (-0.8247, -0.09526, -0.2564), (0.0003792, -0.08721, -0.03304), (1.59, -0.1058, -0.4866), (-1.55, -0.1043, -0.5092), (1.554, -0.1057, -0.4716), (-1.485, -0.1041, -0.4867), (0.8287, 0.1118, -0.232), (-0.8244, 0.1114, -0.2577), (0.0003793, 0.1019, -0.03438), (1.588, 0.1238, -0.4889), (-1.548, 0.1224, -0.5128), (1.553, 0.1236, -0.4738), (-1.483, 0.122, -0.4901), (0.8354, 1.324, -0.3371), (0.8354, -1.324, -0.3371), (-0.8094, -1.324, -0.3604), (-0.8094, 1.324, -0.3604), (5.386e-05, -1.206, -0.1384), (5.41e-05, 1.206, -0.1384), (1.611, -7.867e-08, -0.4531), (1.434, -1.477, -0.6815), (1.434, 1.477, -0.6815), (-1.568, 2.721e-07, -0.4673), (-1.445, 1.477, -0.7505), (-1.445, -1.477, -0.7505), (1.505, -0.7384, -0.5807), (-1.492, -0.7382, -0.6304), (1.505, 0.7384, -0.5807), (-1.492, 0.7382, -0.6304), (1.405, -1.47, -0.6646), (1.405, 1.47, -0.6646), (-1.388, 1.464, -0.7157), (-1.388, -1.464, -0.7157), (1.599, -0.1094, -0.467), (-1.557, -0.1092, -0.4893), (1.597, 0.1274, -0.4693), (-1.555, 0.1272, -0.493), (0.8288, 1.322, -0.3552), (0.8288, -1.322, -0.3552), (-0.8025, -1.321, -0.3784), (-0.8025, 1.321, -0.3784), (0.0003702, -1.204, -0.1577), (0.0003705, 1.204, -0.1577), (1.604, -7.867e-08, -0.471), (1.425, -1.475, -0.6986), (1.425, 1.475, -0.6986), (-1.562, 2.721e-07, -0.4857), (-1.436, 1.474, -0.7674), (-1.436, -1.474, -0.7674), (1.497, -0.7355, -0.5979), (-1.485, -0.7343, -0.6476), (1.497, 0.7355, -0.5979), (-1.484, 0.7343, -0.6476), (1.396, -1.468, -0.6816), (1.396, 1.468, -0.6816), (-1.379, 1.461, -0.7326), (-1.379, -1.461, -0.7326), (1.591, -0.1061, -0.4845), (-1.551, -0.1049, -0.507), (1.589, 0.1242, -0.4868), (-1.549, 0.1229, -0.5107)], [], [(16, 2, 4, 17), (17, 4, 1, 15), (3, 21, 22, 6), (20, 0, 6, 22), (1, 25, 28, 15), (25, 10, 18, 28), (27, 0, 20, 29), (29, 23, 11, 27), (16, 33, 32, 2), (33, 19, 14, 32), (3, 30, 34, 21), (30, 13, 24, 34), (7, 36, 37, 8), (36, 16, 17, 37), (8, 37, 35, 5), (37, 17, 15, 35), (28, 40, 35, 15), (40, 26, 5, 35), (18, 38, 40, 28), (38, 9, 26, 40), (31, 41, 36, 7), (41, 33, 16, 36), (12, 39, 41, 31), (39, 19, 33, 41), (21, 43, 44, 22), (43, 7, 8, 44), (22, 44, 42, 20), (44, 8, 5, 42), (26, 47, 42, 5), (47, 29, 20, 42), (9, 45, 47, 26), (45, 23, 29, 47), (34, 48, 43, 21), (48, 31, 7, 43), (24, 46, 48, 34), (46, 12, 31, 48), (53, 51, 65, 66), (50, 53, 66, 64), (71, 70, 52, 55), (55, 49, 69, 71), (77, 74, 50, 64), (67, 59, 74, 77), (69, 49, 76, 78), (60, 72, 78, 76), (81, 82, 65, 51), (63, 68, 82, 81), (83, 79, 52, 70), (73, 62, 79, 83), (86, 85, 56, 57), (66, 65, 85, 86), (84, 86, 57, 54), (64, 66, 86, 84), (84, 89, 77, 64), (54, 75, 89, 84), (89, 87, 67, 77), (75, 58, 87, 89), (85, 90, 80, 56), (65, 82, 90, 85), (90, 88, 61, 80), (82, 68, 88, 90), (93, 92, 70, 71), (57, 56, 92, 93), (91, 93, 71, 69), (54, 57, 93, 91), (91, 96, 75, 54), (69, 78, 96, 91), (96, 94, 58, 75), (78, 72, 94, 96), (92, 97, 83, 70), (56, 80, 97, 92), (97, 95, 73, 83), (80, 61, 95, 97), (39, 119, 111, 19), (19, 111, 109, 14), (0, 98, 103, 6), (45, 120, 112, 23), (24, 113, 121, 46), (11, 106, 115, 27), (14, 109, 117, 32), (30, 116, 108, 13), (13, 108, 113, 24), (10, 105, 110, 18), (25, 114, 105, 10), (2, 100, 102, 4), (32, 117, 100, 2), (4, 102, 99, 1), (23, 112, 106, 11), (18, 110, 118, 38), (12, 107, 119, 39), (46, 121, 107, 12), (3, 101, 116, 30), (6, 103, 101, 3), (98, 0, 27, 115), (1, 99, 114, 25), (9, 104, 120, 45), (38, 118, 104, 9), (119, 143, 135, 111), (143, 88, 68, 135), (111, 135, 133, 109), (135, 68, 63, 133), (98, 122, 127, 103), (122, 49, 55, 127), (120, 144, 136, 112), (144, 94, 72, 136), (113, 137, 145, 121), (137, 73, 95, 145), (106, 130, 139, 115), (130, 60, 76, 139), (109, 133, 141, 117), (133, 63, 81, 141), (116, 140, 132, 108), (140, 79, 62, 132), (108, 132, 137, 113), (132, 62, 73, 137), (105, 129, 134, 110), (129, 59, 67, 134), (114, 138, 129, 105), (138, 74, 59, 129), (100, 124, 126, 102), (124, 51, 53, 126), (117, 141, 124, 100), (141, 81, 51, 124), (102, 126, 123, 99), (126, 53, 50, 123), (112, 136, 130, 106), (136, 72, 60, 130), (110, 134, 142, 118), (134, 67, 87, 142), (107, 131, 143, 119), (131, 61, 88, 143), (121, 145, 131, 107), (145, 95, 61, 131), (101, 125, 140, 116), (125, 52, 79, 140), (103, 127, 125, 101), (127, 55, 52, 125), (115, 139, 122, 98), (139, 76, 49, 122), (99, 123, 138, 114), (123, 50, 74, 138), (104, 128, 144, 120), (128, 58, 94, 144), (118, 142, 128, 104), (142, 87, 58, 128)])
me_plane_001.polygons.foreach_set('use_smooth', [True] * 144)
me_plane_001.materials.append(mat_material_003)
me_plane_001.use_remesh_preserve_volume = False
me_plane_001.use_remesh_preserve_attributes = False
me_plane_001.use_mirror_vertex_groups = False
me_plane_001.update()
me_plane = bpy.data.meshes.new('Plane')
me_plane.from_pydata([(-1.883, -3.367, -0.4508), (-1.883, 3.552, -0.4508), (-3.327, -3.103, -2.339), (-3.327, 3.103, -2.339), (-3.431, -1.141, -1.431), (-3.431, 1.141, -1.431), (-1.883, -1.141, 0.0572), (-1.883, 1.141, 0.0572), (-1.047, -1.141, 0.6659), (-1.047, 1.141, 0.6659), (-1.047, -3.657, 0.147), (-1.047, 3.672, 0.147), (-0.05341, -3.77, 0.3037), (-0.05341, 3.762, 0.3037), (-0.05342, -1.141, 1.039), (-0.05342, 1.141, 1.039), (1.005, -1.141, 0.7179), (1.005, 1.141, 0.7179), (1.005, -3.657, 0.2094), (1.005, 3.672, 0.2094), (1.861, -3.367, -0.4509), (1.861, 3.552, -0.4509), (1.861, -1.141, 0.1484), (1.861, 1.141, 0.1484), (3.549, -1.141, -1.409), (3.549, 1.141, -1.409), (3.445, -3.103, -2.379), (3.445, 3.103, -2.379), (-3.327, -2.964, -2.149), (-3.327, 2.964, -2.149), (-1.883, -2.122, -0.05489), (-1.883, 2.122, -0.05489), (-1.047, -2.122, 0.5483), (-1.047, 2.122, 0.5483), (-0.05341, -2.122, 0.8171), (-0.05341, 2.122, 0.8171), (1.005, -2.122, 0.6266), (1.005, 2.122, 0.6266), (1.861, -2.122, 0.01759), (1.861, 2.122, 0.01759), (3.445, -2.964, -2.159), (3.445, 2.964, -2.159), (3.846, 0.0, -0.9398), (1.861, 0.0, 0.2008), (1.005, 0.0, 0.7703), (-0.05341, 0.0, 1.092), (-1.047, 0.0, 0.7183), (-1.883, 0.0, 0.1096), (-3.728, 0.0, -0.962), (-3.327, -3.054, -2.311), (-3.327, 3.054, -2.311), (-1.883, -3.318, -0.431), (-1.883, 3.503, -0.431), (-1.047, -3.608, 0.167), (-1.047, 3.623, 0.167), (-0.05341, -3.721, 0.3294), (-0.05341, 3.713, 0.3294), (1.005, -3.608, 0.2302), (1.005, 3.623, 0.2302), (1.861, -3.318, -0.4275), (1.861, 3.503, -0.4275), (3.445, -3.054, -2.35), (3.445, 3.054, -2.35), (3.827, -0.07264, -0.9696), (3.827, 0.07264, -0.9696), (1.861, -0.07264, 0.1975), (1.861, 0.07264, 0.1975), (1.005, -0.07264, 0.7669), (1.005, 0.07264, 0.7669), (-0.05341, -0.07264, 1.088), (-0.05341, 0.07264, 1.088), (-1.047, -0.07264, 0.7149), (-1.047, 0.07264, 0.7149), (-1.883, -0.07264, 0.1063), (-1.883, 0.07264, 0.1063), (-3.709, -0.07264, -0.9919), (-3.709, 0.07264, -0.9919), (-1.865, -3.36, -0.467), (-1.865, 3.545, -0.4672), (-3.308, -3.096, -2.353), (-3.307, 3.096, -2.352), (-3.415, -1.135, -1.449), (-3.415, 1.135, -1.449), (-1.867, -1.137, 0.03801), (-1.867, 1.137, 0.03801), (-1.036, -1.139, 0.6438), (-1.036, 1.139, 0.6438), (-1.037, -3.648, 0.1262), (-1.038, 3.663, 0.1259), (-0.05262, -3.76, 0.2811), (-0.05263, 3.752, 0.2811), (-0.05255, -1.138, 1.014), (-0.05255, 1.138, 1.014), (0.9946, -1.139, 0.6952), (0.9946, 1.139, 0.6952), (0.995, -3.647, 0.1886), (0.9956, 3.663, 0.1883), (1.843, -3.359, -0.4669), (1.844, 3.545, -0.4672), (1.846, -1.137, 0.1288), (1.846, 1.137, 0.1288), (3.533, -1.135, -1.427), (3.533, 1.135, -1.427), (3.426, -3.095, -2.394), (3.426, 3.095, -2.393), (-3.309, -2.956, -2.165), (-3.309, 2.956, -2.165), (-1.866, -2.117, -0.0728), (-1.866, 2.117, -0.07287), (-1.037, -2.117, 0.5263), (-1.037, 2.117, 0.5262), (-0.05248, -2.116, 0.7927), (-0.05248, 2.116, 0.7927), (0.9951, -2.117, 0.6042), (0.9952, 2.117, 0.6041), (1.844, -2.117, -0.0005036), (1.844, 2.117, -0.0005837), (3.427, -2.955, -2.175), (3.427, 2.956, -2.175), (3.833, 0.0, -0.9613), (1.848, 0.0, 0.1796), (0.9943, 0.0, 0.7477), (-0.05261, 0.0, 1.067), (-1.036, 0.0, 0.6963), (-1.869, 0.0, 0.08873), (-3.716, 0.0, -0.9835), (-3.308, -3.047, -2.325), (-3.308, 3.047, -2.325), (-1.865, -3.312, -0.4477), (-1.866, 3.497, -0.4479), (-1.037, -3.6, 0.1456), (-1.037, 3.616, 0.1454), (-0.05255, -3.713, 0.306), (-0.05255, 3.705, 0.306), (0.9951, -3.6, 0.2087), (0.9956, 3.615, 0.2085), (1.844, -3.311, -0.4441), (1.844, 3.496, -0.4443), (3.426, -3.046, -2.365), (3.426, 3.047, -2.364), (3.814, -0.0663, -0.9898), (3.814, 0.0663, -0.9898), (1.847, -0.06897, 0.1769), (1.847, 0.06897, 0.1769), (0.9943, -0.0716, 0.7443), (0.9943, 0.0716, 0.7443), (-0.05261, -0.07149, 1.063), (-0.05261, 0.07149, 1.063), (-1.036, -0.07163, 0.693), (-1.036, 0.07163, 0.693), (-1.869, -0.06899, 0.08603), (-1.869, 0.06899, 0.08603), (-3.696, -0.0663, -1.012), (-3.696, 0.0663, -1.012), (-1.88, -3.366, -0.4533), (-1.88, 3.551, -0.4533), (-3.324, -3.102, -2.341), (-3.324, 3.102, -2.341), (-3.429, -1.14, -1.433), (-3.429, 1.14, -1.433), (-1.046, -3.656, 0.1438), (-1.046, 3.671, 0.1438), (-0.0533, -3.769, 0.3003), (-0.0533, 3.761, 0.3003), (1.003, -3.656, 0.2062), (1.004, 3.671, 0.2062), (1.858, -3.366, -0.4534), (1.858, 3.551, -0.4534), (3.547, -1.14, -1.411), (3.547, 1.14, -1.411), (3.442, -3.102, -2.382), (3.442, 3.102, -2.382), (-3.324, -2.963, -2.152), (-3.324, 2.963, -2.152), (3.442, -2.963, -2.161), (3.442, 2.963, -2.161), (3.844, 0.0, -0.943), (-3.726, 0.0, -0.9653), (-3.324, -3.053, -2.313), (-3.324, 3.053, -2.313), (3.442, -3.053, -2.352), (3.442, 3.053, -2.352), (3.825, -0.07168, -0.9726), (3.825, 0.07168, -0.9726), (-3.707, -0.07168, -0.9949), (-3.707, 0.07168, -0.9949), (-1.869, -3.362, -0.4635), (-1.869, 3.547, -0.4636), (-3.312, -3.097, -2.35), (-3.312, 3.098, -2.349), (-3.419, -1.137, -1.445), (-3.419, 1.137, -1.445), (-1.039, -3.65, 0.1307), (-1.04, 3.665, 0.1305), (-0.0528, -3.762, 0.286), (-0.0528, 3.754, 0.286), (0.9972, -3.65, 0.1931), (0.9977, 3.665, 0.1929), (1.847, -3.361, -0.4634), (1.847, 3.546, -0.4636), (3.537, -1.136, -1.423), (3.537, 1.136, -1.423), (3.43, -3.097, -2.391), (3.43, 3.097, -2.39), (-3.313, -2.958, -2.162), (-3.313, 2.958, -2.162), (3.431, -2.957, -2.171), (3.431, 2.957, -2.171), (3.836, 0.0, -0.9566), (-3.718, 0.0, -0.9788), (-3.312, -3.049, -2.322), (-3.312, 3.049, -2.322), (3.43, -3.048, -2.361), (3.43, 3.048, -2.361), (3.817, -0.06769, -0.9854), (3.817, 0.06769, -0.9854), (-3.699, -0.06769, -1.008), (-3.699, 0.06769, -1.008)], [], [(30, 6, 4, 28), (5, 7, 31, 29), (6, 30, 32, 8), (33, 31, 7, 9), (8, 32, 34, 14), (35, 33, 9, 15), (14, 34, 36, 16), (37, 35, 15, 17), (16, 36, 38, 22), (39, 37, 17, 23), (22, 38, 40, 24), (41, 39, 23, 25), (0, 51, 49, 2), (50, 52, 1, 3), (51, 30, 28, 49), (29, 31, 52, 50), (30, 51, 53, 32), (54, 52, 31, 33), (51, 0, 10, 53), (11, 1, 52, 54), (32, 53, 55, 34), (56, 54, 33, 35), (53, 10, 12, 55), (13, 11, 54, 56), (34, 55, 57, 36), (58, 56, 35, 37), (55, 12, 18, 57), (19, 13, 56, 58), (36, 57, 59, 38), (60, 58, 37, 39), (57, 18, 20, 59), (21, 19, 58, 60), (38, 59, 61, 40), (62, 60, 39, 41), (59, 20, 26, 61), (27, 21, 60, 62), (24, 63, 65, 22), (66, 64, 25, 23), (63, 42, 43, 65), (43, 42, 64, 66), (22, 65, 67, 16), (68, 66, 23, 17), (65, 43, 44, 67), (44, 43, 66, 68), (16, 67, 69, 14), (70, 68, 17, 15), (67, 44, 45, 69), (45, 44, 68, 70), (14, 69, 71, 8), (72, 70, 15, 9), (69, 45, 46, 71), (46, 45, 70, 72), (8, 71, 73, 6), (74, 72, 9, 7), (71, 46, 47, 73), (47, 46, 72, 74), (6, 73, 75, 4), (76, 74, 7, 5), (73, 47, 48, 75), (48, 47, 74, 76), (81, 83, 107, 105), (108, 84, 82, 106), (109, 107, 83, 85), (84, 108, 110, 86), (111, 109, 85, 91), (86, 110, 112, 92), (113, 111, 91, 93), (92, 112, 114, 94), (115, 113, 93, 99), (94, 114, 116, 100), (117, 115, 99, 101), (100, 116, 118, 102), (126, 128, 77, 79), (78, 129, 127, 80), (105, 107, 128, 126), (129, 108, 106, 127), (130, 128, 107, 109), (108, 129, 131, 110), (87, 77, 128, 130), (129, 78, 88, 131), (132, 130, 109, 111), (110, 131, 133, 112), (89, 87, 130, 132), (131, 88, 90, 133), (134, 132, 111, 113), (112, 133, 135, 114), (95, 89, 132, 134), (133, 90, 96, 135), (136, 134, 113, 115), (114, 135, 137, 116), (97, 95, 134, 136), (135, 96, 98, 137), (138, 136, 115, 117), (116, 137, 139, 118), (103, 97, 136, 138), (137, 98, 104, 139), (142, 140, 101, 99), (102, 141, 143, 100), (120, 119, 140, 142), (141, 119, 120, 143), (144, 142, 99, 93), (100, 143, 145, 94), (121, 120, 142, 144), (143, 120, 121, 145), (146, 144, 93, 91), (94, 145, 147, 92), (122, 121, 144, 146), (145, 121, 122, 147), (148, 146, 91, 85), (92, 147, 149, 86), (123, 122, 146, 148), (147, 122, 123, 149), (150, 148, 85, 83), (86, 149, 151, 84), (124, 123, 148, 150), (149, 123, 124, 151), (152, 150, 83, 81), (84, 151, 153, 82), (125, 124, 150, 152), (151, 124, 125, 153), (5, 159, 185, 76), (18, 164, 166, 20), (50, 179, 173, 29), (4, 158, 172, 28), (19, 165, 163, 13), (12, 162, 164, 18), (42, 176, 183, 64), (28, 172, 178, 49), (24, 168, 182, 63), (29, 173, 159, 5), (40, 174, 168, 24), (75, 184, 158, 4), (49, 178, 156, 2), (26, 170, 180, 61), (64, 183, 169, 25), (48, 177, 184, 75), (11, 161, 155, 1), (25, 169, 175, 41), (10, 160, 162, 12), (0, 154, 160, 10), (20, 166, 170, 26), (21, 167, 165, 19), (41, 175, 181, 62), (61, 180, 174, 40), (3, 157, 179, 50), (27, 171, 167, 21), (63, 182, 176, 42), (1, 155, 157, 3), (62, 181, 171, 27), (154, 0, 2, 156), (13, 163, 161, 11), (76, 185, 177, 48), (159, 191, 217, 185), (191, 82, 153, 217), (164, 196, 198, 166), (196, 95, 97, 198), (179, 211, 205, 173), (211, 127, 106, 205), (158, 190, 204, 172), (190, 81, 105, 204), (165, 197, 195, 163), (197, 96, 90, 195), (162, 194, 196, 164), (194, 89, 95, 196), (176, 208, 215, 183), (208, 119, 141, 215), (172, 204, 210, 178), (204, 105, 126, 210), (168, 200, 214, 182), (200, 101, 140, 214), (173, 205, 191, 159), (205, 106, 82, 191), (174, 206, 200, 168), (206, 117, 101, 200), (184, 216, 190, 158), (216, 152, 81, 190), (178, 210, 188, 156), (210, 126, 79, 188), (170, 202, 212, 180), (202, 103, 138, 212), (183, 215, 201, 169), (215, 141, 102, 201), (177, 209, 216, 184), (209, 125, 152, 216), (161, 193, 187, 155), (193, 88, 78, 187), (169, 201, 207, 175), (201, 102, 118, 207), (160, 192, 194, 162), (192, 87, 89, 194), (154, 186, 192, 160), (186, 77, 87, 192), (166, 198, 202, 170), (198, 97, 103, 202), (167, 199, 197, 165), (199, 98, 96, 197), (175, 207, 213, 181), (207, 118, 139, 213), (180, 212, 206, 174), (212, 138, 117, 206), (157, 189, 211, 179), (189, 80, 127, 211), (171, 203, 199, 167), (203, 104, 98, 199), (182, 214, 208, 176), (214, 140, 119, 208), (155, 187, 189, 157), (187, 78, 80, 189), (181, 213, 203, 171), (213, 139, 104, 203), (156, 188, 186, 154), (188, 79, 77, 186), (163, 195, 193, 161), (195, 90, 88, 193), (185, 217, 209, 177), (217, 153, 125, 209)])
me_plane.polygons.foreach_set('use_smooth', [True] * 216)
me_plane.polygons.foreach_set('material_index', [1, 1, 1, 1, 1, 1, 1, 1, 1, 1, 1, 1, 2, 2, 2, 2, 2, 2, 2, 2, 2, 2, 2, 2, 2, 2, 2, 2, 2, 2, 2, 2, 2, 2, 2, 2, 1, 1, 1, 1, 1, 1, 1, 1, 1, 1, 1, 1, 1, 1, 1, 1, 1, 1, 1, 1, 1, 1, 1, 1, 1, 1, 1, 1, 1, 1, 1, 1, 1, 1, 1, 1, 2, 2, 2, 2, 2, 2, 2, 2, 2, 2, 2, 2, 2, 2, 2, 2, 2, 2, 2, 2, 2, 2, 2, 2, 1, 1, 1, 1, 1, 1, 1, 1, 1, 1, 1, 1, 1, 1, 1, 1, 1, 1, 1, 1, 1, 1, 1, 1, 1, 2, 2, 1, 2, 2, 1, 2, 1, 1, 1, 1, 2, 2, 1, 1, 2, 1, 2, 2, 2, 2, 2, 2, 2, 2, 1, 2, 2, 2, 2, 1, 1, 1, 2, 2, 2, 2, 1, 1, 2, 2, 2, 2, 1, 1, 2, 2, 1, 1, 1, 1, 1, 1, 1, 1, 2, 2, 2, 2, 1, 1, 1, 1, 2, 2, 1, 1, 2, 2, 2, 2, 2, 2, 2, 2, 2, 2, 2, 2, 2, 2, 2, 2, 1, 1, 2, 2, 2, 2, 2, 2, 2, 2, 1, 1])
me_plane.materials.append(mat_material_001)
me_plane.materials.append(mat_material_004)
me_plane.materials.append(mat_material_003)
me_plane.use_remesh_preserve_volume = False
me_plane.use_remesh_preserve_attributes = False
me_plane.use_mirror_vertex_groups = False
me_plane.update()
me_cube = bpy.data.meshes.new('Cube')
me_cube.from_pydata([(2.078, 1.314, -1.0), (2.078, -1.314, -1.0), (-2.078, -1.314, -1.0), (-2.078, 1.314, -1.0), (1.388, 0.9088, 0.368), (1.388, -0.9081, 0.368), (-1.387, -0.9081, 0.368), (-1.387, 0.9088, 0.368), (-0.4899, 0.3184, 1.349), (-0.4899, -0.3184, 1.349), (0.4899, -0.3184, 1.349), (0.4899, 0.3184, 1.349), (2.062, 1.314, -0.973), (2.062, -1.314, -0.973), (-2.062, -1.314, -0.973), (-2.062, 1.314, -0.973), (2.078, -1.159, -1.0), (-2.078, -1.159, -1.0), (1.388, -0.8013, 0.368), (-1.387, -0.8013, 0.368), (-0.4899, -0.2829, 1.349), (0.4899, -0.2829, 1.349), (2.062, -1.159, -0.973), (-2.062, -1.159, -0.973), (2.078, 1.209, -1.0), (-2.078, 1.209, -1.0), (1.388, 0.835, 0.368), (-1.387, 0.835, 0.368), (-0.4899, 0.2906, 1.349), (0.4899, 0.2906, 1.349), (2.062, 1.209, -0.973), (-2.062, 1.209, -0.973), (1.946, 1.314, -1.0), (1.946, -1.314, -1.0), (1.295, 0.9088, 0.368), (1.295, -0.9081, 0.368), (0.4442, -0.3184, 1.349), (0.4442, 0.3184, 1.349), (1.931, -1.314, -0.973), (1.931, 1.314, -0.973), (1.946, -1.159, -1.0), (0.4442, -0.2829, 1.349), (1.946, 1.209, -1.0), (0.4442, 0.2906, 1.349), (-1.815, 1.314, -1.0), (-1.815, -1.314, -1.0), (-1.217, 0.9088, 0.368), (-1.217, -0.9081, 0.368), (-0.4425, -0.3184, 1.349), (-0.4425, 0.3184, 1.349), (-1.801, -1.314, -0.973), (-1.801, 1.314, -0.973), (-1.815, -1.159, -1.0), (-0.4425, -0.2829, 1.349), (-1.815, 1.209, -1.0), (-0.4425, 0.2906, 1.349), (-0.9844, -0.6297, 0.9567), (-0.9844, 0.6292, 0.9567), (0.9829, -0.6297, 0.9567), (0.9829, 0.6292, 0.9567), (-0.9844, -0.557, 0.9567), (0.9829, -0.557, 0.9567), (-0.9844, 0.5767, 0.9567), (0.9829, 0.5767, 0.9567), (0.9085, -0.6297, 0.9567), (0.9085, 0.6292, 0.9567), (-0.8719, -0.6297, 0.9567), (-0.8719, 0.6292, 0.9567), (1.291, 1.393, -0.96), (1.291, -1.4, -0.96), (0.8961, 0.9621, 0.368), (0.8961, -0.9686, 0.368), (0.2897, -0.342, 1.349), (0.2897, 0.3347, 1.349), (1.281, -1.4, -0.933), (1.281, 1.393, -0.933), (1.291, -1.235, -0.96), (0.2897, -0.3043, 1.349), (1.291, 1.281, -0.96), (0.2897, 0.3052, 1.349), (0.5983, -0.6728, 0.9567), (0.5983, 0.665, 0.9567), (-1.212, 1.393, -0.96), (-1.212, -1.4, -0.96), (-0.8519, 0.9621, 0.368), (-0.8519, -0.9686, 0.368), (-0.3004, -0.342, 1.349), (-0.3004, 0.3347, 1.349), (-1.203, -1.4, -0.933), (-1.203, 1.393, -0.933), (-1.212, -1.235, -0.96), (-0.3004, -0.3043, 1.349), (-1.212, 1.281, -0.96), (-0.3004, 0.3052, 1.349), (-0.5865, -0.6728, 0.9567), (-0.5865, 0.665, 0.9567), (-0.8519, -0.8612, 0.368), (-0.5865, -0.5828, 0.9567), (0.5983, -0.5828, 0.9567), (0.8961, -0.8612, 0.368), (-0.8519, -0.8977, 0.368), (-0.5865, -0.6193, 0.9567), (0.5983, -0.6193, 0.9567), (0.8961, -0.8977, 0.368), (-0.8519, -0.876, 0.368), (-0.5865, -0.5977, 0.9567), (0.5983, -0.5977, 0.9567), (0.8961, -0.876, 0.368), (-1.199, -0.7804, 0.7013), (-1.199, 0.7796, 0.6986), (1.201, -0.7804, 0.6948), (1.201, 0.7796, 0.6921), (-1.199, -0.6752, 0.7013), (1.201, -0.6752, 0.6948), (-1.199, 0.7068, 0.6986), (1.201, 0.7068, 0.6921), (1.023, -0.849, 0.5424), (1.023, 0.835, 0.5633), (-1.01, -0.8224, 0.5867), (-1.01, 0.833, 0.5677), (0.8814, -0.8944, 0.397), (0.8814, 0.8196, 0.681), (-0.8388, -0.8944, 0.397), (-0.8388, 0.8196, 0.681), (-0.8388, -0.8475, 0.397), (0.8814, -0.8475, 0.397), (-0.8388, -0.884, 0.397), (0.8814, -0.884, 0.397), (-0.8388, -0.8623, 0.397), (0.8814, -0.8623, 0.397), (2.444, 0.0249, -0.9133), (-2.448, 0.0249, -0.9133), (1.632, 0.01685, 0.368), (-1.634, 0.01685, 0.368), (-0.5784, 0.003814, 1.349), (0.5746, 0.003814, 1.349), (2.425, 0.0249, -0.8863), (-2.429, 0.0249, -0.8863), (2.289, 0.0249, -0.9133), (0.5208, 0.003814, 1.349), (-2.138, 0.0249, -0.9133), (-0.5227, 0.003814, 1.349), (-1.16, 0.00987, 0.9567), (1.155, 0.00987, 0.9567), (1.517, 0.02285, -0.8733), (0.339, 0.0004367, 1.349), (-1.428, 0.02285, -0.8733), (-0.3554, 0.0004367, 1.349), (-1.413, 0.07352, 0.7013), (1.411, 0.07352, 0.6948), (0.03941, 1.517, -0.9333), (0.03941, -1.468, -0.9333), (0.02208, 1.056, 0.368), (0.02208, -1.007, 0.368), (-0.005341, -0.3373, 1.349), (-0.00534, 0.3859, 1.349), (0.03895, -1.468, -0.9063), (0.03895, 1.517, -0.9063), (0.03941, -1.292, -0.9333), (-0.005341, -0.297, 1.349), (0.03941, 1.397, -0.9333), (-0.00534, 0.3542, 1.349), (0.005877, -0.6908, 0.9567), (0.005878, 0.7387, 0.9567), (0.005877, -0.6375, 0.9567), (0.02208, -0.9536, 0.368), (0.005877, -0.679, 0.9567), (0.02208, -0.9951, 0.368), (0.005877, -0.6544, 0.9567), (0.02208, -0.9705, 0.368), (0.02128, 0.9127, 0.681), (0.02128, -0.938, 0.397), (0.04448, 0.05257, -0.8467), (-0.008187, 0.02862, 1.349), (1.725, 1.112, -0.3025), (1.725, -1.111, -0.3025), (-1.724, -1.111, -0.3025), (-1.724, 1.112, -0.3025), (1.725, -0.9801, -0.3025), (-1.724, -0.9801, -0.3025), (1.725, 1.022, -0.3025), (-1.724, 1.022, -0.3025), (1.613, -1.111, -0.3025), (1.613, 1.112, -0.3025), (-1.509, -1.111, -0.3025), (-1.509, 1.112, -0.3025), (1.088, -1.184, -0.2825), (1.088, 1.178, -0.2825), (-1.027, -1.184, -0.2825), (-1.027, 1.178, -0.2825), (2.028, 0.02088, -0.2592), (-2.031, 0.02088, -0.2592), (0.03051, -1.238, -0.2692), (0.03051, 1.287, -0.2692)], [], [(22, 13, 1, 16), (14, 23, 17, 2), (24, 0, 12, 30), (31, 15, 3, 25), (13, 38, 33, 1), (0, 32, 39, 12), (1, 33, 40, 16), (36, 10, 21, 41), (32, 0, 24, 42), (43, 29, 11, 37), (50, 14, 2, 45), (44, 3, 15, 51), (45, 2, 17, 52), (9, 48, 53, 20), (54, 25, 3, 44), (28, 55, 49, 8), (56, 9, 20, 60), (61, 21, 10, 58), (62, 28, 8, 57), (59, 11, 29, 63), (58, 10, 36, 64), (65, 37, 11, 59), (66, 48, 9, 56), (57, 8, 49, 67), (38, 74, 69, 33), (32, 68, 75, 39), (33, 69, 76, 40), (72, 36, 41, 77), (42, 78, 68, 32), (79, 43, 37, 73), (36, 72, 80, 64), (73, 37, 65, 81), (88, 50, 45, 83), (82, 44, 51, 89), (83, 45, 52, 90), (48, 86, 91, 53), (92, 54, 44, 82), (55, 93, 87, 49), (86, 48, 66, 94), (49, 87, 95, 67), (6, 108, 112, 19), (108, 56, 60, 112), (18, 113, 110, 5), (113, 61, 58, 110), (27, 114, 109, 7), (114, 62, 57, 109), (4, 111, 115, 26), (111, 59, 63, 115), (5, 110, 116, 35), (110, 58, 64, 116), (34, 117, 111, 4), (117, 65, 59, 111), (47, 118, 108, 6), (118, 66, 56, 108), (7, 109, 119, 46), (109, 57, 67, 119), (80, 120, 116, 64), (120, 71, 35, 116), (65, 117, 121, 81), (117, 34, 70, 121), (66, 118, 122, 94), (118, 47, 85, 122), (95, 123, 119, 67), (123, 84, 46, 119), (100, 126, 122, 85), (126, 101, 94, 122), (102, 127, 120, 80), (127, 103, 71, 120), (104, 128, 126, 100), (128, 105, 101, 126), (96, 124, 128, 104), (124, 97, 105, 128), (106, 129, 127, 102), (129, 107, 103, 127), (98, 125, 129, 106), (125, 99, 107, 129), (30, 136, 130, 24), (136, 22, 16, 130), (23, 137, 131, 17), (137, 31, 25, 131), (40, 138, 130, 16), (138, 42, 24, 130), (21, 135, 139, 41), (135, 29, 43, 139), (17, 131, 140, 52), (131, 25, 54, 140), (53, 141, 134, 20), (141, 55, 28, 134), (20, 134, 142, 60), (134, 28, 62, 142), (29, 135, 143, 63), (135, 21, 61, 143), (76, 144, 138, 40), (144, 78, 42, 138), (41, 139, 145, 77), (139, 43, 79, 145), (52, 140, 146, 90), (140, 54, 92, 146), (91, 147, 141, 53), (147, 93, 55, 141), (112, 148, 133, 19), (148, 114, 27, 133), (60, 142, 148, 112), (142, 62, 114, 148), (115, 149, 132, 26), (149, 113, 18, 132), (63, 143, 149, 115), (143, 61, 113, 149), (74, 156, 151, 69), (156, 88, 83, 151), (68, 150, 157, 75), (150, 82, 89, 157), (69, 151, 158, 76), (151, 83, 90, 158), (86, 154, 159, 91), (154, 72, 77, 159), (78, 160, 150, 68), (160, 92, 82, 150), (93, 161, 155, 87), (161, 79, 73, 155), (72, 154, 162, 80), (154, 86, 94, 162), (87, 155, 163, 95), (155, 73, 81, 163), (101, 166, 162, 94), (166, 102, 80, 162), (103, 167, 153, 71), (167, 100, 85, 153), (105, 168, 166, 101), (168, 106, 102, 166), (97, 164, 168, 105), (164, 98, 106, 168), (107, 169, 167, 103), (169, 104, 100, 167), (99, 165, 169, 107), (165, 96, 104, 169), (121, 170, 163, 81), (170, 123, 95, 163), (70, 152, 170, 121), (152, 84, 123, 170), (124, 171, 164, 97), (171, 125, 98, 164), (96, 165, 171, 124), (165, 99, 125, 171), (146, 172, 158, 90), (172, 144, 76, 158), (92, 160, 172, 146), (160, 78, 144, 172), (145, 173, 159, 77), (173, 147, 91, 159), (79, 161, 173, 145), (161, 93, 147, 173), (5, 175, 178, 18), (175, 13, 22, 178), (19, 179, 176, 6), (179, 23, 14, 176), (26, 180, 174, 4), (180, 30, 12, 174), (7, 177, 181, 27), (177, 15, 31, 181), (35, 182, 175, 5), (182, 38, 13, 175), (39, 183, 174, 12), (183, 34, 4, 174), (6, 176, 184, 47), (176, 14, 50, 184), (15, 177, 185, 51), (177, 7, 46, 185), (71, 186, 182, 35), (186, 74, 38, 182), (75, 187, 183, 39), (187, 70, 34, 183), (47, 184, 188, 85), (184, 50, 88, 188), (51, 185, 189, 89), (185, 46, 84, 189), (132, 190, 180, 26), (190, 136, 30, 180), (18, 178, 190, 132), (178, 22, 136, 190), (133, 191, 179, 19), (191, 137, 23, 179), (27, 181, 191, 133), (181, 31, 137, 191), (153, 192, 186, 71), (192, 156, 74, 186), (85, 188, 192, 153), (188, 88, 156, 192), (157, 193, 187, 75), (193, 152, 70, 187), (89, 189, 193, 157), (189, 84, 152, 193)])
me_cube.polygons.foreach_set('use_smooth', [True] * 192)
me_cube.polygons.foreach_set('material_index', [1, 1, 1, 1, 1, 1, 1, 0, 1, 0, 1, 1, 1, 0, 1, 0, 0, 0, 0, 0, 0, 0, 0, 0, 1, 1, 1, 0, 1, 0, 0, 0, 1, 1, 1, 0, 1, 0, 0, 0, 0, 0, 0, 0, 0, 0, 0, 0, 0, 0, 0, 0, 0, 0, 0, 0, 0, 0, 0, 0, 0, 0, 0, 0, 0, 0, 0, 0, 0, 0, 2, 2, 0, 0, 2, 2, 1, 1, 1, 1, 1, 1, 0, 0, 1, 1, 0, 0, 0, 0, 0, 0, 1, 1, 0, 0, 1, 1, 0, 0, 0, 0, 0, 0, 0, 0, 0, 0, 1, 1, 1, 1, 1, 1, 0, 0, 1, 1, 0, 0, 0, 0, 0, 0, 0, 0, 0, 0, 0, 0, 2, 2, 0, 0, 2, 2, 0, 0, 0, 0, 2, 2, 2, 2, 1, 1, 1, 1, 0, 0, 0, 0, 0, 1, 0, 1, 0, 1, 0, 1, 0, 1, 1, 0, 0, 1, 1, 0, 0, 1, 1, 0, 0, 1, 1, 0, 0, 1, 0, 1, 0, 1, 0, 1, 0, 1, 0, 1, 1, 0, 1, 0])
me_cube.materials.append(mat_material_001)
me_cube.materials.append(mat_material_002)
me_cube.materials.append(mat_material_006)
me_cube.use_remesh_preserve_volume = False
me_cube.use_remesh_preserve_attributes = False
me_cube.use_mirror_vertex_groups = False
me_cube.update()

# ---- objects
ob_plane_006 = bpy.data.objects.new('Plane.006', me_plane_006)
ob_plane_005 = bpy.data.objects.new('Plane.005', me_plane_005)
ob_sun_001 = bpy.data.objects.new('Sun.001', light_sun_002)
ob_sun = bpy.data.objects.new('Sun', light_sun_001)
ob_plane_004 = bpy.data.objects.new('Plane.004', me_plane_004)
ob_plane_003 = bpy.data.objects.new('Plane.003', me_plane_003)
ob_cube_004 = bpy.data.objects.new('Cube.004', me_cube_004)
ob_cube_003 = bpy.data.objects.new('Cube.003', me_cube_003)
ob_cube_002 = bpy.data.objects.new('Cube.002', me_cube_002)
ob_cube_001 = bpy.data.objects.new('Cube.001', me_cube_001)
ob_plane_001 = bpy.data.objects.new('Plane.001', me_plane_001)
ob_plane = bpy.data.objects.new('Plane', me_plane)
ob_cube = bpy.data.objects.new('Cube', me_cube)

# ---- transforms, parenting, visibility, modifiers, constraints
ob_plane_006.location = (0.2096, -3.274, 1.658)
ob_plane_006.rotation_euler = (1.11, -1.034e-16, 2.309e-17)
ob_plane_006.scale = (4.291, 1.103, 1.103)
ob_plane_006.empty_display_type = 'ARROWS'
ob_plane_006.lineart.crease_threshold = 0.0
_m = ob_plane_006.modifiers.new('Subsurf', 'SUBSURF')
_m.uv_smooth = 'PRESERVE_CORNERS'
_m.quality = 2
_m.levels = 2
ob_plane_005.location = (0.2229, -0.0271, 2.163)
ob_plane_005.rotation_euler = (1.067, -1.073e-16, 2.763e-17)
ob_plane_005.scale = (2.824, 0.7261, 0.7261)
ob_plane_005.empty_display_type = 'ARROWS'
ob_plane_005.lineart.crease_threshold = 0.0
_m = ob_plane_005.modifiers.new('Subsurf', 'SUBSURF')
_m.uv_smooth = 'PRESERVE_CORNERS'
_m.quality = 2
_m.levels = 2
ob_sun_001.location = (3.468, -13.49, 12.33)
ob_sun_001.rotation_euler = (0.8954, 1.733e-16, 0.3414)
ob_sun_001.empty_display_type = 'ARROWS'
ob_sun_001.lineart.crease_threshold = 0.0
ob_sun.location = (3.468, -13.49, 12.33)
ob_sun.rotation_euler = (0.8954, 1.733e-16, 0.3414)
ob_sun.empty_display_type = 'ARROWS'
ob_sun.lineart.crease_threshold = 0.0
ob_plane_004.location = (0.413, -4.121, 0.5907)
ob_plane_004.rotation_euler = (1.571, -0.0, 0.0)
ob_plane_004.scale = (0.07757, 0.07757, 0.07757)
ob_plane_004.empty_display_type = 'ARROWS'
ob_plane_004.lineart.crease_threshold = 0.0
_m = ob_plane_004.modifiers.new('Subsurf', 'SUBSURF')
_m.uv_smooth = 'PRESERVE_CORNERS'
_m.quality = 2
_m.levels = 2
_m = ob_plane_004.modifiers.new('Solidify', 'SOLIDIFY')
_m.thickness = 0.05
_m.nonmanifold_thickness_mode = 'FIXED'
_m.nonmanifold_merge_threshold = 0.0003
ob_plane_003.location = (0.2192, -3.537, 1.65)
ob_plane_003.rotation_euler = (1.067, -1.073e-16, 2.763e-17)
ob_plane_003.scale = (3.889, 1.0, 1.0)
ob_plane_003.empty_display_type = 'ARROWS'
ob_plane_003.lineart.crease_threshold = 0.0
_m = ob_plane_003.modifiers.new('Subsurf', 'SUBSURF')
_m.uv_smooth = 'PRESERVE_CORNERS'
_m.quality = 2
_m.levels = 2
ob_cube_004.location = (3.016, -2.646, 2.076)
ob_cube_004.rotation_euler = (0.0, -0.0, 1.611)
ob_cube_004.scale = (0.05575, 0.05575, 0.05575)
ob_cube_004.empty_display_type = 'ARROWS'
ob_cube_004.lineart.crease_threshold = 0.0
_m = ob_cube_004.modifiers.new('Subsurf', 'SUBSURF')
_m.uv_smooth = 'PRESERVE_CORNERS'
_m.quality = 2
_m.levels = 2
ob_cube_003.location = (-2.571, 2.68, 2.076)
ob_cube_003.rotation_euler = (0.0, -0.0, -1.551)
ob_cube_003.scale = (0.05575, 0.05575, 0.05575)
ob_cube_003.empty_display_type = 'ARROWS'
ob_cube_003.lineart.crease_threshold = 0.0
_m = ob_cube_003.modifiers.new('Subsurf', 'SUBSURF')
_m.uv_smooth = 'PRESERVE_CORNERS'
_m.quality = 2
_m.levels = 2
ob_cube_002.location = (3.038, 2.745, 2.076)
ob_cube_002.rotation_euler = (0.0, -0.0, -3.162)
ob_cube_002.scale = (0.05575, 0.05575, 0.05575)
ob_cube_002.empty_display_type = 'ARROWS'
ob_cube_002.lineart.crease_threshold = 0.0
_m = ob_cube_002.modifiers.new('Subsurf', 'SUBSURF')
_m.uv_smooth = 'PRESERVE_CORNERS'
_m.quality = 2
_m.levels = 2
ob_cube_001.location = (-2.507, -2.677, 2.076)
ob_cube_001.scale = (0.05575, 0.05575, 0.05575)
ob_cube_001.empty_display_type = 'ARROWS'
ob_cube_001.lineart.crease_threshold = 0.0
_m = ob_cube_001.modifiers.new('Subsurf', 'SUBSURF')
_m.uv_smooth = 'PRESERVE_CORNERS'
_m.quality = 2
_m.levels = 2
ob_plane_001.location = (0.1686, 0.03764, 4.988)
ob_plane_001.scale = (1.243, 1.243, 1.243)
ob_plane_001.empty_display_type = 'ARROWS'
ob_plane_001.lineart.crease_threshold = 0.0
_m = ob_plane_001.modifiers.new('Subsurf', 'SUBSURF')
_m.uv_smooth = 'PRESERVE_CORNERS'
_m.quality = 2
_m.levels = 2
ob_plane.location = (0.1885, 0.04291, 3.839)
ob_plane.scale = (1.053, 1.041, 1.008)
ob_plane.empty_display_type = 'ARROWS'
ob_plane.lineart.crease_threshold = 0.0
_m = ob_plane.modifiers.new('Subsurf', 'SUBSURF')
_m.uv_smooth = 'PRESERVE_CORNERS'
_m.quality = 2
_m.levels = 2
ob_cube.location = (0.2097, -1.399e-08, 1.931)
ob_cube.scale = (1.951, 2.942, 1.951)
ob_cube.lock_rotations_4d = False
ob_cube.empty_display_type = 'ARROWS'
ob_cube.show_transparent = True
ob_cube.lineart.crease_threshold = 0.0
_m = ob_cube.modifiers.new('Subsurf', 'SUBSURF')
_m.uv_smooth = 'PRESERVE_CORNERS'
_m.levels = 3
_m.render_levels = 3

# ---- collection membership
col_collection_1.objects.link(ob_plane_006)
col_collection_1.objects.link(ob_plane_005)
col_collection_1.objects.link(ob_sun_001)
col_collection_1.objects.link(ob_sun)
col_collection_1.objects.link(ob_plane_004)
col_collection_1.objects.link(ob_plane_003)
col_collection_1.objects.link(ob_cube_004)
col_collection_1.objects.link(ob_cube_003)
col_collection_1.objects.link(ob_cube_002)
col_collection_1.objects.link(ob_cube_001)
col_collection_1.objects.link(ob_plane_001)
col_collection_1.objects.link(ob_plane)
col_collection_1.objects.link(ob_cube)

# ---- scene / render settings (as saved in the file)
scene.frame_start = 1; scene.frame_end = 250; scene.frame_set(1)
scene.render.engine = 'BLENDER_EEVEE_NEXT'
scene.render.image_settings.color_mode = 'RGB'
scene.render.image_settings.quality = 100
scene.render.image_settings.compression = 100
scene.render.image_settings.exr_codec = 'RLE'
scene.render.resolution_x = 640
scene.render.resolution_y = 250
scene.render.dither_intensity = 0.0
scene.render.bake_margin = 2
scene.render.bake_bias = 0.0
scene.cycles.use_denoising = False
scene.cycles.samples = 10
scene.cycles.sampling_pattern = 'TABULATED_SOBOL'
scene.cycles.light_sampling_threshold = 0.0
scene.cycles.use_adaptive_sampling = False
scene.cycles.use_light_tree = False
scene.cycles.blur_glossy = 0.0
scene.cycles.volume_bounces = 1
scene.cycles.pixel_filter_type = 'GAUSSIAN'
scene.cycles.sample_clamp_indirect = 0.0
scene.view_settings.view_transform = 'Standard'
bpy.context.view_layer.update()

# ---- added for rendering (the .blend has no active camera): camera
cam_auto = bpy.data.cameras.new('AutoCamera')
cam_auto.lens = 50.0
cam_auto.sensor_width = 36.0
cam_auto.clip_end = 1000.0
ob_auto_camera = bpy.data.objects.new('AutoCamera', cam_auto)
scene.collection.objects.link(ob_auto_camera)
ob_auto_camera.location = (14.7045, -17.0662, 12.5948)
ob_auto_camera.rotation_euler = (1.09748, -7.21219e-08, 0.694738)
scene.camera = ob_auto_camera
bpy.context.view_layer.update()
